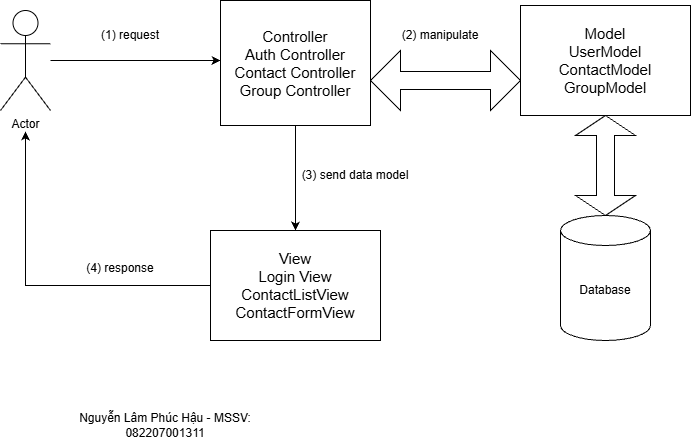

The diagram above was exported from draw.io. Its source (the exported page's mxGraphModel, read from the mxfile embedded in the PNG):
<mxGraphModel dx="1035" dy="497" grid="1" gridSize="10" guides="1" tooltips="1" connect="1" arrows="1" fold="1" page="1" pageScale="1" pageWidth="1169" pageHeight="827" math="0" shadow="0">
  <root>
    <mxCell id="0" />
    <mxCell id="1" parent="0" />
    <mxCell id="-KJ6hO2fCriwwG83nrtY-2" edge="1" parent="1" source="-KJ6hO2fCriwwG83nrtY-1" style="edgeStyle=orthogonalEdgeStyle;rounded=0;orthogonalLoop=1;jettySize=auto;html=1;defaultLabelBackgroundColor=page;">
      <mxGeometry relative="1" as="geometry">
        <mxPoint x="280" y="100" as="targetPoint" />
      </mxGeometry>
    </mxCell>
    <mxCell id="-KJ6hO2fCriwwG83nrtY-1" parent="1" style="shape=umlActor;verticalLabelPosition=bottom;verticalAlign=top;html=1;outlineConnect=0;labelPerimeter=1;" value="Actor" vertex="1">
      <mxGeometry height="100" width="50" x="60" y="50" as="geometry" />
    </mxCell>
    <mxCell id="-KJ6hO2fCriwwG83nrtY-13" edge="1" parent="1" source="-KJ6hO2fCriwwG83nrtY-3" style="edgeStyle=orthogonalEdgeStyle;rounded=0;orthogonalLoop=1;jettySize=auto;html=1;exitX=0.5;exitY=1;exitDx=0;exitDy=0;defaultLabelBackgroundColor=page;">
      <mxGeometry relative="1" as="geometry">
        <mxPoint x="355" y="270" as="targetPoint" />
      </mxGeometry>
    </mxCell>
    <mxCell id="-KJ6hO2fCriwwG83nrtY-3" parent="1" style="rounded=0;whiteSpace=wrap;html=1;" value="&lt;div&gt;&lt;font style=&quot;font-size: 15px;&quot;&gt;Controller&lt;/font&gt;&lt;/div&gt;&lt;div&gt;&lt;font style=&quot;font-size: 15px;&quot;&gt;Auth Controller&lt;/font&gt;&lt;/div&gt;&lt;div&gt;&lt;font style=&quot;font-size: 15px;&quot;&gt;Contact Controller&lt;/font&gt;&lt;/div&gt;&lt;div&gt;&lt;font style=&quot;font-size: 15px;&quot;&gt;Group Controller&lt;/font&gt;&lt;/div&gt;" vertex="1">
      <mxGeometry height="125" width="150" x="280" y="40" as="geometry" />
    </mxCell>
    <mxCell id="-KJ6hO2fCriwwG83nrtY-4" parent="1" style="text;html=1;whiteSpace=wrap;strokeColor=none;fillColor=none;align=center;verticalAlign=middle;rounded=0;" value="(1) request" vertex="1">
      <mxGeometry height="30" width="80" x="150" y="60" as="geometry" />
    </mxCell>
    <mxCell id="-KJ6hO2fCriwwG83nrtY-10" edge="1" parent="1" source="-KJ6hO2fCriwwG83nrtY-5" style="edgeStyle=orthogonalEdgeStyle;rounded=0;orthogonalLoop=1;jettySize=auto;html=1;exitX=0;exitY=0.5;exitDx=0;exitDy=0;defaultLabelBackgroundColor=page;" target="-KJ6hO2fCriwwG83nrtY-1">
      <mxGeometry relative="1" as="geometry" />
    </mxCell>
    <mxCell id="-KJ6hO2fCriwwG83nrtY-5" parent="1" style="rounded=0;whiteSpace=wrap;html=1;" value="&lt;div&gt;&lt;font style=&quot;font-size: 15px;&quot;&gt;View&lt;/font&gt;&lt;/div&gt;&lt;div&gt;&lt;font style=&quot;font-size: 15px;&quot;&gt;Login View&lt;/font&gt;&lt;/div&gt;&lt;div&gt;&lt;font style=&quot;font-size: 15px;&quot;&gt;ContactListView ContactFormView&lt;/font&gt;&lt;/div&gt;" vertex="1">
      <mxGeometry height="110" width="170" x="270" y="270" as="geometry" />
    </mxCell>
    <mxCell id="-KJ6hO2fCriwwG83nrtY-6" parent="1" style="rounded=0;whiteSpace=wrap;html=1;" value="&lt;div&gt;&lt;font style=&quot;font-size: 15px;&quot;&gt;Model&lt;/font&gt;&lt;/div&gt;&lt;div&gt;&lt;font style=&quot;font-size: 15px;&quot;&gt;UserModel&lt;/font&gt;&lt;/div&gt;&lt;div&gt;&lt;font style=&quot;font-size: 15px;&quot;&gt;ContactModel&lt;/font&gt;&lt;/div&gt;&lt;div&gt;&lt;font style=&quot;font-size: 15px;&quot;&gt;GroupModel&lt;/font&gt;&lt;/div&gt;" vertex="1">
      <mxGeometry height="110" width="170" x="580" y="45" as="geometry" />
    </mxCell>
    <mxCell id="-KJ6hO2fCriwwG83nrtY-9" parent="1" style="shape=cylinder3;whiteSpace=wrap;html=1;boundedLbl=1;backgroundOutline=1;size=15;" value="Database" vertex="1">
      <mxGeometry height="125" width="90" x="620" y="255" as="geometry" />
    </mxCell>
    <mxCell id="-KJ6hO2fCriwwG83nrtY-11" parent="1" style="text;html=1;whiteSpace=wrap;strokeColor=none;fillColor=none;align=center;verticalAlign=middle;rounded=0;" value="&#10;    (4) response&#10;&#10;" vertex="1">
      <mxGeometry height="30" width="80" x="140" y="300" as="geometry" />
    </mxCell>
    <mxCell id="-KJ6hO2fCriwwG83nrtY-15" parent="1" style="text;html=1;whiteSpace=wrap;strokeColor=none;fillColor=none;align=center;verticalAlign=middle;rounded=0;" value="(3) send data model " vertex="1">
      <mxGeometry height="30" width="110" x="360" y="200" as="geometry" />
    </mxCell>
    <mxCell id="-KJ6hO2fCriwwG83nrtY-16" parent="1" style="text;html=1;whiteSpace=wrap;strokeColor=none;fillColor=none;align=center;verticalAlign=middle;rounded=0;" value="(2) manipulate" vertex="1">
      <mxGeometry height="30" width="80" x="460" y="60" as="geometry" />
    </mxCell>
    <mxCell id="-KJ6hO2fCriwwG83nrtY-19" parent="1" style="shape=doubleArrow;whiteSpace=wrap;html=1;" value="" vertex="1">
      <mxGeometry height="60" width="150" x="430" y="90" as="geometry" />
    </mxCell>
    <mxCell id="-KJ6hO2fCriwwG83nrtY-20" parent="1" style="shape=doubleArrow;direction=south;whiteSpace=wrap;html=1;" value="" vertex="1">
      <mxGeometry height="100" width="60" x="635" y="155" as="geometry" />
    </mxCell>
    <mxCell id="-KJ6hO2fCriwwG83nrtY-21" parent="1" style="text;html=1;whiteSpace=wrap;strokeColor=none;fillColor=none;align=center;verticalAlign=middle;rounded=0;" value=" Nguyễn Lâm Phúc Hậu - MSSV: 082207001311" vertex="1">
      <mxGeometry height="30" width="250" x="100" y="450" as="geometry" />
    </mxCell>
  </root>
</mxGraphModel>